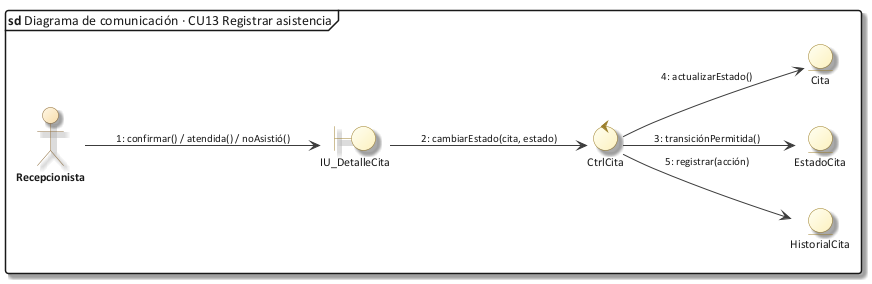

The diagram above was rendered by PlantUML. Its source (embedded in the PNG):
@startuml 30_com_cu13
!include C:/Users/Sergio Estaca Paco/Desktop/HeadSalud/Docs/diagramas/estilo_ea.iuml
mainframe **sd** Diagrama de comunicación · CU13 Registrar asistencia
left to right direction
actor "Recepcionista" as A
boundary "IU_DetalleCita" as IU
control "CtrlCita" as C
entity "Cita" as CI
entity "EstadoCita" as EC
entity "HistorialCita" as HC
A --> IU : "1: confirmar() / atendida() / noAsistió()"
IU --> C : "2: cambiarEstado(cita, estado)"
C --> EC : "3: transiciónPermitida()"
C --> CI : "4: actualizarEstado()"
C --> HC : "5: registrar(acción)"
@enduml